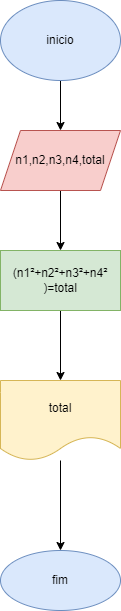

The diagram above was exported from draw.io. Its source (the exported page's mxGraphModel, read from the mxfile embedded in the PNG):
<mxGraphModel dx="1422" dy="794" grid="1" gridSize="10" guides="1" tooltips="1" connect="1" arrows="1" fold="1" page="1" pageScale="1" pageWidth="827" pageHeight="1169" math="0" shadow="0">
  <root>
    <mxCell id="0" />
    <mxCell id="1" parent="0" />
    <mxCell id="HbwFL5JUpQe9b4u-xKGF-3" value="" style="edgeStyle=orthogonalEdgeStyle;rounded=0;orthogonalLoop=1;jettySize=auto;html=1;" edge="1" parent="1" source="HbwFL5JUpQe9b4u-xKGF-1" target="HbwFL5JUpQe9b4u-xKGF-2">
      <mxGeometry relative="1" as="geometry" />
    </mxCell>
    <mxCell id="HbwFL5JUpQe9b4u-xKGF-1" value="inicio" style="ellipse;whiteSpace=wrap;html=1;fillColor=#dae8fc;strokeColor=#6c8ebf;" vertex="1" parent="1">
      <mxGeometry x="340" y="30" width="120" height="80" as="geometry" />
    </mxCell>
    <mxCell id="HbwFL5JUpQe9b4u-xKGF-5" value="" style="edgeStyle=orthogonalEdgeStyle;rounded=0;orthogonalLoop=1;jettySize=auto;html=1;" edge="1" parent="1" source="HbwFL5JUpQe9b4u-xKGF-2" target="HbwFL5JUpQe9b4u-xKGF-4">
      <mxGeometry relative="1" as="geometry" />
    </mxCell>
    <mxCell id="HbwFL5JUpQe9b4u-xKGF-2" value="n1,n2,n3,n4,total" style="shape=parallelogram;perimeter=parallelogramPerimeter;whiteSpace=wrap;html=1;fixedSize=1;fillColor=#f8cecc;strokeColor=#b85450;" vertex="1" parent="1">
      <mxGeometry x="340" y="160" width="120" height="60" as="geometry" />
    </mxCell>
    <mxCell id="HbwFL5JUpQe9b4u-xKGF-7" value="" style="edgeStyle=orthogonalEdgeStyle;rounded=0;orthogonalLoop=1;jettySize=auto;html=1;" edge="1" parent="1" source="HbwFL5JUpQe9b4u-xKGF-4" target="HbwFL5JUpQe9b4u-xKGF-6">
      <mxGeometry relative="1" as="geometry" />
    </mxCell>
    <mxCell id="HbwFL5JUpQe9b4u-xKGF-4" value="(n1²+n2²+n3²+n4² )=total" style="rounded=0;whiteSpace=wrap;html=1;fillColor=#d5e8d4;strokeColor=#82b366;" vertex="1" parent="1">
      <mxGeometry x="340" y="280" width="120" height="60" as="geometry" />
    </mxCell>
    <mxCell id="HbwFL5JUpQe9b4u-xKGF-9" value="" style="edgeStyle=orthogonalEdgeStyle;rounded=0;orthogonalLoop=1;jettySize=auto;html=1;" edge="1" parent="1" source="HbwFL5JUpQe9b4u-xKGF-6" target="HbwFL5JUpQe9b4u-xKGF-8">
      <mxGeometry relative="1" as="geometry" />
    </mxCell>
    <mxCell id="HbwFL5JUpQe9b4u-xKGF-6" value="total" style="shape=document;whiteSpace=wrap;html=1;boundedLbl=1;fillColor=#fff2cc;strokeColor=#d6b656;rounded=0;" vertex="1" parent="1">
      <mxGeometry x="340" y="410" width="120" height="80" as="geometry" />
    </mxCell>
    <mxCell id="HbwFL5JUpQe9b4u-xKGF-8" value="fim" style="ellipse;whiteSpace=wrap;html=1;fillColor=#dae8fc;strokeColor=#6c8ebf;rounded=0;" vertex="1" parent="1">
      <mxGeometry x="340" y="580" width="120" height="60" as="geometry" />
    </mxCell>
  </root>
</mxGraphModel>